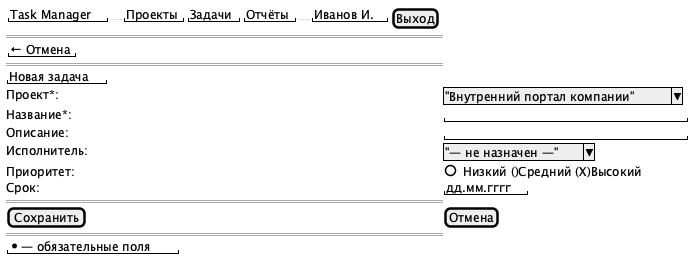

The diagram above was rendered by PlantUML. Its source (embedded in the PNG):
@startsalt
{
  { "Task Manager" | .. | "Проекты" | "Задачи" | "Отчёты" | .. | "Иванов И." | [Выход] }
  ==
  { "← Отмена" }
  ==
  "Новая задача"
  Проект*:      | ^"Внутренний портал компании"^
  Название*:    | "                              "
  Описание:     | "                              "
  Исполнитель:  | ^"— не назначен —"^
  Приоритет:    | ()Низкий ()Средний (X)Высокий
  Срок:         | "дд.мм.гггг"
  ==
  [Сохранить] | [Отмена]
  ==
  "* — обязательные поля"
}
@endsalt